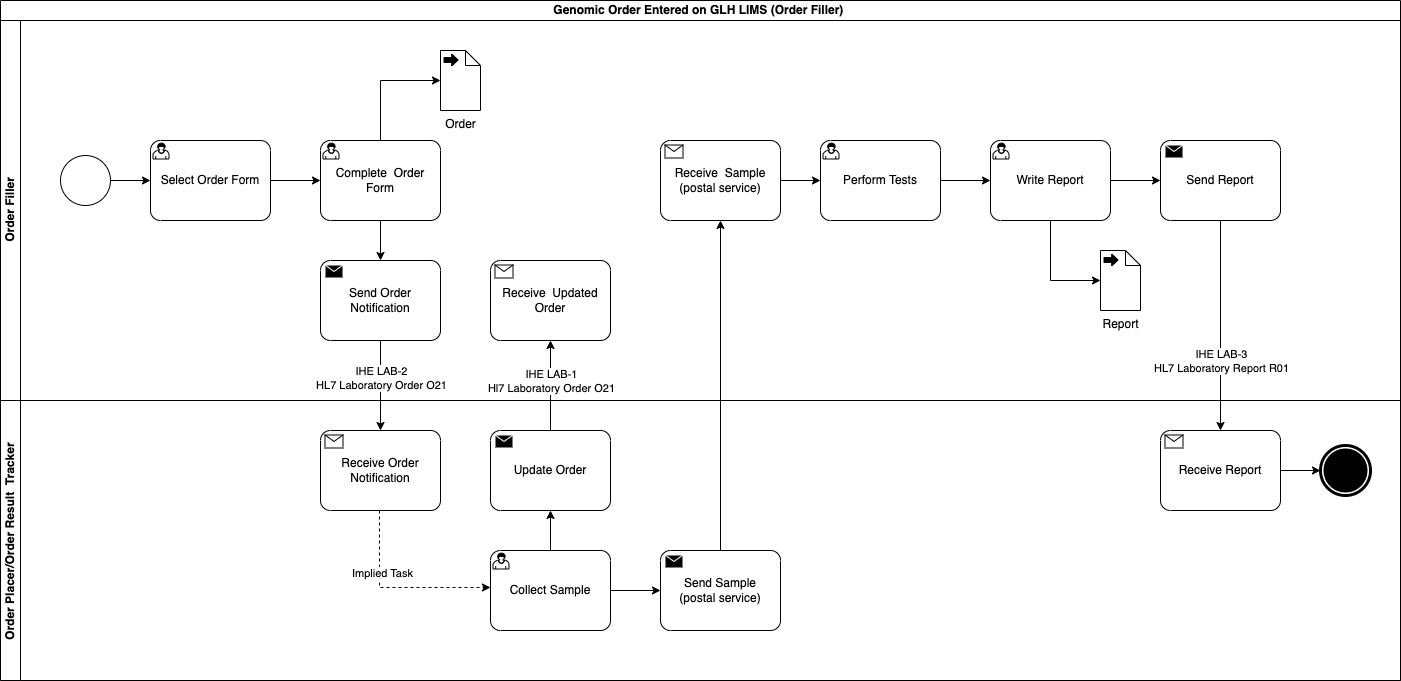

The diagram above was exported from draw.io. Its source (the exported page's mxGraphModel, read from the mxfile embedded in the PNG):
<mxGraphModel dx="1146" dy="683" grid="1" gridSize="10" guides="1" tooltips="1" connect="1" arrows="1" fold="1" page="1" pageScale="1" pageWidth="827" pageHeight="1169" math="0" shadow="0">
  <root>
    <mxCell id="0" />
    <mxCell id="1" parent="0" />
    <mxCell id="jTdIVBTPUZk9hlG6x69J-1" value="Genomic Order Entered on GLH LIMS (Order Filler)&amp;nbsp;" style="swimlane;html=1;childLayout=stackLayout;resizeParent=1;resizeParentMax=0;horizontal=1;startSize=20;horizontalStack=0;whiteSpace=wrap;" parent="1" vertex="1">
      <mxGeometry x="40" y="40" width="1400" height="680" as="geometry" />
    </mxCell>
    <mxCell id="jTdIVBTPUZk9hlG6x69J-2" value="Order Filler" style="swimlane;html=1;startSize=20;horizontal=0;" parent="jTdIVBTPUZk9hlG6x69J-1" vertex="1">
      <mxGeometry y="20" width="1400" height="380" as="geometry" />
    </mxCell>
    <mxCell id="jTdIVBTPUZk9hlG6x69J-7" value="" style="edgeStyle=orthogonalEdgeStyle;rounded=0;orthogonalLoop=1;jettySize=auto;html=1;entryX=0;entryY=0.5;entryDx=0;entryDy=0;entryPerimeter=0;" parent="jTdIVBTPUZk9hlG6x69J-2" source="jTdIVBTPUZk9hlG6x69J-5" target="jTdIVBTPUZk9hlG6x69J-8" edge="1">
      <mxGeometry relative="1" as="geometry">
        <mxPoint x="155" y="160" as="targetPoint" />
      </mxGeometry>
    </mxCell>
    <mxCell id="jTdIVBTPUZk9hlG6x69J-5" value="" style="points=[[0.145,0.145,0],[0.5,0,0],[0.855,0.145,0],[1,0.5,0],[0.855,0.855,0],[0.5,1,0],[0.145,0.855,0],[0,0.5,0]];shape=mxgraph.bpmn.event;html=1;verticalLabelPosition=bottom;labelBackgroundColor=#ffffff;verticalAlign=top;align=center;perimeter=ellipsePerimeter;outlineConnect=0;aspect=fixed;outline=standard;symbol=general;" parent="jTdIVBTPUZk9hlG6x69J-2" vertex="1">
      <mxGeometry x="60" y="135" width="50" height="50" as="geometry" />
    </mxCell>
    <mxCell id="jTdIVBTPUZk9hlG6x69J-10" style="edgeStyle=orthogonalEdgeStyle;rounded=0;orthogonalLoop=1;jettySize=auto;html=1;" parent="jTdIVBTPUZk9hlG6x69J-2" source="jTdIVBTPUZk9hlG6x69J-8" target="jTdIVBTPUZk9hlG6x69J-9" edge="1">
      <mxGeometry relative="1" as="geometry" />
    </mxCell>
    <mxCell id="jTdIVBTPUZk9hlG6x69J-8" value="Select Order Form" style="points=[[0.25,0,0],[0.5,0,0],[0.75,0,0],[1,0.25,0],[1,0.5,0],[1,0.75,0],[0.75,1,0],[0.5,1,0],[0.25,1,0],[0,0.75,0],[0,0.5,0],[0,0.25,0]];shape=mxgraph.bpmn.task2;whiteSpace=wrap;rectStyle=rounded;size=10;html=1;container=1;expand=0;collapsible=0;taskMarker=user;" parent="jTdIVBTPUZk9hlG6x69J-2" vertex="1">
      <mxGeometry x="150" y="120" width="120" height="80" as="geometry" />
    </mxCell>
    <mxCell id="jTdIVBTPUZk9hlG6x69J-9" value="Complete&amp;nbsp; Order Form" style="points=[[0.25,0,0],[0.5,0,0],[0.75,0,0],[1,0.25,0],[1,0.5,0],[1,0.75,0],[0.75,1,0],[0.5,1,0],[0.25,1,0],[0,0.75,0],[0,0.5,0],[0,0.25,0]];shape=mxgraph.bpmn.task2;whiteSpace=wrap;rectStyle=rounded;size=10;html=1;container=1;expand=0;collapsible=0;taskMarker=user;" parent="jTdIVBTPUZk9hlG6x69J-2" vertex="1">
      <mxGeometry x="320" y="120" width="120" height="80" as="geometry" />
    </mxCell>
    <mxCell id="jTdIVBTPUZk9hlG6x69J-11" value="Send Order Notification" style="points=[[0.25,0,0],[0.5,0,0],[0.75,0,0],[1,0.25,0],[1,0.5,0],[1,0.75,0],[0.75,1,0],[0.5,1,0],[0.25,1,0],[0,0.75,0],[0,0.5,0],[0,0.25,0]];shape=mxgraph.bpmn.task2;whiteSpace=wrap;rectStyle=rounded;size=10;html=1;container=1;expand=0;collapsible=0;taskMarker=send;" parent="jTdIVBTPUZk9hlG6x69J-2" vertex="1">
      <mxGeometry x="320" y="240" width="120" height="80" as="geometry" />
    </mxCell>
    <mxCell id="jTdIVBTPUZk9hlG6x69J-13" style="edgeStyle=orthogonalEdgeStyle;rounded=0;orthogonalLoop=1;jettySize=auto;html=1;entryX=0.5;entryY=0;entryDx=0;entryDy=0;entryPerimeter=0;" parent="jTdIVBTPUZk9hlG6x69J-2" source="jTdIVBTPUZk9hlG6x69J-9" target="jTdIVBTPUZk9hlG6x69J-11" edge="1">
      <mxGeometry relative="1" as="geometry" />
    </mxCell>
    <mxCell id="jTdIVBTPUZk9hlG6x69J-16" value="Order" style="shape=mxgraph.bpmn.data2;labelPosition=center;verticalLabelPosition=bottom;align=center;verticalAlign=top;size=15;html=1;bpmnTransferType=output;" parent="jTdIVBTPUZk9hlG6x69J-2" vertex="1">
      <mxGeometry x="440" y="30" width="40" height="60" as="geometry" />
    </mxCell>
    <mxCell id="jTdIVBTPUZk9hlG6x69J-17" style="edgeStyle=orthogonalEdgeStyle;rounded=0;orthogonalLoop=1;jettySize=auto;html=1;entryX=0;entryY=0.5;entryDx=0;entryDy=0;entryPerimeter=0;" parent="jTdIVBTPUZk9hlG6x69J-2" source="jTdIVBTPUZk9hlG6x69J-9" target="jTdIVBTPUZk9hlG6x69J-16" edge="1">
      <mxGeometry relative="1" as="geometry" />
    </mxCell>
    <mxCell id="jTdIVBTPUZk9hlG6x69J-22" value="Receive&amp;nbsp; Updated Order" style="points=[[0.25,0,0],[0.5,0,0],[0.75,0,0],[1,0.25,0],[1,0.5,0],[1,0.75,0],[0.75,1,0],[0.5,1,0],[0.25,1,0],[0,0.75,0],[0,0.5,0],[0,0.25,0]];shape=mxgraph.bpmn.task2;whiteSpace=wrap;rectStyle=rounded;size=10;html=1;container=1;expand=0;collapsible=0;taskMarker=receive;" parent="jTdIVBTPUZk9hlG6x69J-2" vertex="1">
      <mxGeometry x="490" y="240" width="120" height="80" as="geometry" />
    </mxCell>
    <mxCell id="jTdIVBTPUZk9hlG6x69J-43" value="Receive&amp;nbsp; Sample&lt;br&gt;(postal service)" style="points=[[0.25,0,0],[0.5,0,0],[0.75,0,0],[1,0.25,0],[1,0.5,0],[1,0.75,0],[0.75,1,0],[0.5,1,0],[0.25,1,0],[0,0.75,0],[0,0.5,0],[0,0.25,0]];shape=mxgraph.bpmn.task2;whiteSpace=wrap;rectStyle=rounded;size=10;html=1;container=1;expand=0;collapsible=0;taskMarker=receive;" parent="jTdIVBTPUZk9hlG6x69J-2" vertex="1">
      <mxGeometry x="660" y="120" width="120" height="80" as="geometry" />
    </mxCell>
    <mxCell id="jTdIVBTPUZk9hlG6x69J-18" value="Perform Tests" style="points=[[0.25,0,0],[0.5,0,0],[0.75,0,0],[1,0.25,0],[1,0.5,0],[1,0.75,0],[0.75,1,0],[0.5,1,0],[0.25,1,0],[0,0.75,0],[0,0.5,0],[0,0.25,0]];shape=mxgraph.bpmn.task2;whiteSpace=wrap;rectStyle=rounded;size=10;html=1;container=1;expand=0;collapsible=0;taskMarker=user;" parent="jTdIVBTPUZk9hlG6x69J-2" vertex="1">
      <mxGeometry x="820" y="120" width="120" height="80" as="geometry" />
    </mxCell>
    <mxCell id="jTdIVBTPUZk9hlG6x69J-23" style="edgeStyle=orthogonalEdgeStyle;rounded=0;orthogonalLoop=1;jettySize=auto;html=1;entryX=0;entryY=0.5;entryDx=0;entryDy=0;entryPerimeter=0;" parent="jTdIVBTPUZk9hlG6x69J-2" source="jTdIVBTPUZk9hlG6x69J-43" target="jTdIVBTPUZk9hlG6x69J-18" edge="1">
      <mxGeometry relative="1" as="geometry" />
    </mxCell>
    <mxCell id="jTdIVBTPUZk9hlG6x69J-32" value="Write Report" style="points=[[0.25,0,0],[0.5,0,0],[0.75,0,0],[1,0.25,0],[1,0.5,0],[1,0.75,0],[0.75,1,0],[0.5,1,0],[0.25,1,0],[0,0.75,0],[0,0.5,0],[0,0.25,0]];shape=mxgraph.bpmn.task2;whiteSpace=wrap;rectStyle=rounded;size=10;html=1;container=1;expand=0;collapsible=0;taskMarker=user;" parent="jTdIVBTPUZk9hlG6x69J-2" vertex="1">
      <mxGeometry x="990" y="120" width="120" height="80" as="geometry" />
    </mxCell>
    <mxCell id="jTdIVBTPUZk9hlG6x69J-33" style="edgeStyle=orthogonalEdgeStyle;rounded=0;orthogonalLoop=1;jettySize=auto;html=1;entryX=0;entryY=0.5;entryDx=0;entryDy=0;entryPerimeter=0;" parent="jTdIVBTPUZk9hlG6x69J-2" source="jTdIVBTPUZk9hlG6x69J-18" target="jTdIVBTPUZk9hlG6x69J-32" edge="1">
      <mxGeometry relative="1" as="geometry" />
    </mxCell>
    <mxCell id="jTdIVBTPUZk9hlG6x69J-34" value="Send Report" style="points=[[0.25,0,0],[0.5,0,0],[0.75,0,0],[1,0.25,0],[1,0.5,0],[1,0.75,0],[0.75,1,0],[0.5,1,0],[0.25,1,0],[0,0.75,0],[0,0.5,0],[0,0.25,0]];shape=mxgraph.bpmn.task2;whiteSpace=wrap;rectStyle=rounded;size=10;html=1;container=1;expand=0;collapsible=0;taskMarker=send;" parent="jTdIVBTPUZk9hlG6x69J-2" vertex="1">
      <mxGeometry x="1160" y="120" width="120" height="80" as="geometry" />
    </mxCell>
    <mxCell id="jTdIVBTPUZk9hlG6x69J-37" style="edgeStyle=orthogonalEdgeStyle;rounded=0;orthogonalLoop=1;jettySize=auto;html=1;entryX=0;entryY=0.5;entryDx=0;entryDy=0;entryPerimeter=0;" parent="jTdIVBTPUZk9hlG6x69J-2" source="jTdIVBTPUZk9hlG6x69J-32" target="jTdIVBTPUZk9hlG6x69J-34" edge="1">
      <mxGeometry relative="1" as="geometry" />
    </mxCell>
    <mxCell id="jTdIVBTPUZk9hlG6x69J-41" value="Report" style="shape=mxgraph.bpmn.data2;labelPosition=center;verticalLabelPosition=bottom;align=center;verticalAlign=top;size=15;html=1;bpmnTransferType=output;" parent="jTdIVBTPUZk9hlG6x69J-2" vertex="1">
      <mxGeometry x="1100" y="230" width="40" height="60" as="geometry" />
    </mxCell>
    <mxCell id="jTdIVBTPUZk9hlG6x69J-42" style="edgeStyle=orthogonalEdgeStyle;rounded=0;orthogonalLoop=1;jettySize=auto;html=1;entryX=0;entryY=0.5;entryDx=0;entryDy=0;entryPerimeter=0;" parent="jTdIVBTPUZk9hlG6x69J-2" source="jTdIVBTPUZk9hlG6x69J-32" target="jTdIVBTPUZk9hlG6x69J-41" edge="1">
      <mxGeometry relative="1" as="geometry">
        <Array as="points">
          <mxPoint x="1050" y="260" />
        </Array>
      </mxGeometry>
    </mxCell>
    <mxCell id="jTdIVBTPUZk9hlG6x69J-15" style="edgeStyle=orthogonalEdgeStyle;rounded=0;orthogonalLoop=1;jettySize=auto;html=1;" parent="jTdIVBTPUZk9hlG6x69J-1" source="jTdIVBTPUZk9hlG6x69J-11" target="jTdIVBTPUZk9hlG6x69J-14" edge="1">
      <mxGeometry relative="1" as="geometry" />
    </mxCell>
    <mxCell id="jTdIVBTPUZk9hlG6x69J-20" value="IHE LAB-2&lt;br&gt;HL7 Laboratory Order O21" style="edgeLabel;html=1;align=center;verticalAlign=middle;resizable=0;points=[];" parent="jTdIVBTPUZk9hlG6x69J-15" connectable="0" vertex="1">
      <mxGeometry x="-0.1778" relative="1" as="geometry">
        <mxPoint as="offset" />
      </mxGeometry>
    </mxCell>
    <mxCell id="jTdIVBTPUZk9hlG6x69J-27" style="edgeStyle=orthogonalEdgeStyle;rounded=0;orthogonalLoop=1;jettySize=auto;html=1;entryX=0.5;entryY=1;entryDx=0;entryDy=0;entryPerimeter=0;" parent="jTdIVBTPUZk9hlG6x69J-1" source="jTdIVBTPUZk9hlG6x69J-26" target="jTdIVBTPUZk9hlG6x69J-22" edge="1">
      <mxGeometry relative="1" as="geometry" />
    </mxCell>
    <mxCell id="jTdIVBTPUZk9hlG6x69J-28" value="IHE LAB-1&lt;br&gt;Hl7 Laboratory Order O21" style="edgeLabel;html=1;align=center;verticalAlign=middle;resizable=0;points=[];" parent="jTdIVBTPUZk9hlG6x69J-27" connectable="0" vertex="1">
      <mxGeometry x="-0.1333" relative="1" as="geometry">
        <mxPoint y="-11" as="offset" />
      </mxGeometry>
    </mxCell>
    <mxCell id="jTdIVBTPUZk9hlG6x69J-4" value="Order Placer/Order Result&amp;nbsp; Tracker&amp;nbsp;" style="swimlane;html=1;startSize=20;horizontal=0;" parent="jTdIVBTPUZk9hlG6x69J-1" vertex="1">
      <mxGeometry y="400" width="1400" height="280" as="geometry" />
    </mxCell>
    <mxCell id="jTdIVBTPUZk9hlG6x69J-14" value="Receive Order&lt;br&gt;Notification" style="points=[[0.25,0,0],[0.5,0,0],[0.75,0,0],[1,0.25,0],[1,0.5,0],[1,0.75,0],[0.75,1,0],[0.5,1,0],[0.25,1,0],[0,0.75,0],[0,0.5,0],[0,0.25,0]];shape=mxgraph.bpmn.task2;whiteSpace=wrap;rectStyle=rounded;size=10;html=1;container=1;expand=0;collapsible=0;taskMarker=receive;" parent="jTdIVBTPUZk9hlG6x69J-4" vertex="1">
      <mxGeometry x="320" y="30" width="120" height="80" as="geometry" />
    </mxCell>
    <mxCell id="Qv9ZNP5zF3m_BVQx5oD--1" value="Collect Sample" style="points=[[0.25,0,0],[0.5,0,0],[0.75,0,0],[1,0.25,0],[1,0.5,0],[1,0.75,0],[0.75,1,0],[0.5,1,0],[0.25,1,0],[0,0.75,0],[0,0.5,0],[0,0.25,0]];shape=mxgraph.bpmn.task2;whiteSpace=wrap;rectStyle=rounded;size=10;html=1;container=1;expand=0;collapsible=0;taskMarker=user;" vertex="1" parent="jTdIVBTPUZk9hlG6x69J-4">
      <mxGeometry x="490" y="150" width="120" height="80" as="geometry" />
    </mxCell>
    <mxCell id="Qv9ZNP5zF3m_BVQx5oD--2" style="edgeStyle=orthogonalEdgeStyle;rounded=0;orthogonalLoop=1;jettySize=auto;html=1;dashed=1;" edge="1" parent="jTdIVBTPUZk9hlG6x69J-4" source="jTdIVBTPUZk9hlG6x69J-14" target="Qv9ZNP5zF3m_BVQx5oD--1">
      <mxGeometry relative="1" as="geometry">
        <mxPoint x="379.04" y="100" as="sourcePoint" />
        <mxPoint x="490.00000000000006" y="187.03999999999996" as="targetPoint" />
        <Array as="points">
          <mxPoint x="379" y="187" />
        </Array>
      </mxGeometry>
    </mxCell>
    <mxCell id="Qv9ZNP5zF3m_BVQx5oD--3" value="Implied Task" style="edgeLabel;html=1;align=center;verticalAlign=middle;resizable=0;points=[];" vertex="1" connectable="0" parent="Qv9ZNP5zF3m_BVQx5oD--2">
      <mxGeometry x="-0.3404" y="2" relative="1" as="geometry">
        <mxPoint as="offset" />
      </mxGeometry>
    </mxCell>
    <mxCell id="jTdIVBTPUZk9hlG6x69J-26" value="Update Order" style="points=[[0.25,0,0],[0.5,0,0],[0.75,0,0],[1,0.25,0],[1,0.5,0],[1,0.75,0],[0.75,1,0],[0.5,1,0],[0.25,1,0],[0,0.75,0],[0,0.5,0],[0,0.25,0]];shape=mxgraph.bpmn.task2;whiteSpace=wrap;rectStyle=rounded;size=10;html=1;container=1;expand=0;collapsible=0;taskMarker=send;" parent="jTdIVBTPUZk9hlG6x69J-4" vertex="1">
      <mxGeometry x="490" y="30" width="120" height="80" as="geometry" />
    </mxCell>
    <mxCell id="Qv9ZNP5zF3m_BVQx5oD--4" style="edgeStyle=orthogonalEdgeStyle;rounded=0;orthogonalLoop=1;jettySize=auto;html=1;entryX=0.5;entryY=1;entryDx=0;entryDy=0;entryPerimeter=0;" edge="1" parent="jTdIVBTPUZk9hlG6x69J-4" source="Qv9ZNP5zF3m_BVQx5oD--1" target="jTdIVBTPUZk9hlG6x69J-26">
      <mxGeometry relative="1" as="geometry" />
    </mxCell>
    <mxCell id="jTdIVBTPUZk9hlG6x69J-30" value="Send Sample&lt;br&gt;(postal service)" style="points=[[0.25,0,0],[0.5,0,0],[0.75,0,0],[1,0.25,0],[1,0.5,0],[1,0.75,0],[0.75,1,0],[0.5,1,0],[0.25,1,0],[0,0.75,0],[0,0.5,0],[0,0.25,0]];shape=mxgraph.bpmn.task2;whiteSpace=wrap;rectStyle=rounded;size=10;html=1;container=1;expand=0;collapsible=0;taskMarker=send;" parent="jTdIVBTPUZk9hlG6x69J-4" vertex="1">
      <mxGeometry x="660" y="150" width="120" height="80" as="geometry" />
    </mxCell>
    <mxCell id="jTdIVBTPUZk9hlG6x69J-31" style="edgeStyle=orthogonalEdgeStyle;rounded=0;orthogonalLoop=1;jettySize=auto;html=1;entryX=0;entryY=0.5;entryDx=0;entryDy=0;entryPerimeter=0;exitX=1;exitY=0.5;exitDx=0;exitDy=0;exitPerimeter=0;" parent="jTdIVBTPUZk9hlG6x69J-4" source="Qv9ZNP5zF3m_BVQx5oD--1" target="jTdIVBTPUZk9hlG6x69J-30" edge="1">
      <mxGeometry relative="1" as="geometry">
        <mxPoint x="610" y="-220" as="sourcePoint" />
      </mxGeometry>
    </mxCell>
    <mxCell id="jTdIVBTPUZk9hlG6x69J-35" value="Receive Report" style="points=[[0.25,0,0],[0.5,0,0],[0.75,0,0],[1,0.25,0],[1,0.5,0],[1,0.75,0],[0.75,1,0],[0.5,1,0],[0.25,1,0],[0,0.75,0],[0,0.5,0],[0,0.25,0]];shape=mxgraph.bpmn.task2;whiteSpace=wrap;rectStyle=rounded;size=10;html=1;container=1;expand=0;collapsible=0;taskMarker=receive;" parent="jTdIVBTPUZk9hlG6x69J-4" vertex="1">
      <mxGeometry x="1160" y="30" width="120" height="80" as="geometry" />
    </mxCell>
    <mxCell id="jTdIVBTPUZk9hlG6x69J-38" value="" style="points=[[0.145,0.145,0],[0.5,0,0],[0.855,0.145,0],[1,0.5,0],[0.855,0.855,0],[0.5,1,0],[0.145,0.855,0],[0,0.5,0]];shape=mxgraph.bpmn.event;html=1;verticalLabelPosition=bottom;labelBackgroundColor=#ffffff;verticalAlign=top;align=center;perimeter=ellipsePerimeter;outlineConnect=0;aspect=fixed;outline=end;symbol=terminate;" parent="jTdIVBTPUZk9hlG6x69J-4" vertex="1">
      <mxGeometry x="1320" y="45" width="50" height="50" as="geometry" />
    </mxCell>
    <mxCell id="jTdIVBTPUZk9hlG6x69J-39" style="edgeStyle=orthogonalEdgeStyle;rounded=0;orthogonalLoop=1;jettySize=auto;html=1;" parent="jTdIVBTPUZk9hlG6x69J-4" source="jTdIVBTPUZk9hlG6x69J-35" target="jTdIVBTPUZk9hlG6x69J-38" edge="1">
      <mxGeometry relative="1" as="geometry" />
    </mxCell>
    <mxCell id="jTdIVBTPUZk9hlG6x69J-45" style="edgeStyle=orthogonalEdgeStyle;rounded=0;orthogonalLoop=1;jettySize=auto;html=1;" parent="jTdIVBTPUZk9hlG6x69J-1" source="jTdIVBTPUZk9hlG6x69J-30" target="jTdIVBTPUZk9hlG6x69J-43" edge="1">
      <mxGeometry relative="1" as="geometry" />
    </mxCell>
    <mxCell id="jTdIVBTPUZk9hlG6x69J-36" style="edgeStyle=orthogonalEdgeStyle;rounded=0;orthogonalLoop=1;jettySize=auto;html=1;" parent="jTdIVBTPUZk9hlG6x69J-1" source="jTdIVBTPUZk9hlG6x69J-34" target="jTdIVBTPUZk9hlG6x69J-35" edge="1">
      <mxGeometry relative="1" as="geometry" />
    </mxCell>
    <mxCell id="jTdIVBTPUZk9hlG6x69J-40" value="IHE LAB-3&lt;br&gt;HL7 Laboratory Report R01" style="edgeLabel;html=1;align=center;verticalAlign=middle;resizable=0;points=[];" parent="jTdIVBTPUZk9hlG6x69J-36" connectable="0" vertex="1">
      <mxGeometry x="0.0381" y="1" relative="1" as="geometry">
        <mxPoint x="-1" y="31" as="offset" />
      </mxGeometry>
    </mxCell>
  </root>
</mxGraphModel>